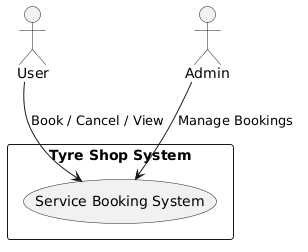

The diagram above was rendered by PlantUML. Its source (embedded in the PNG):
@startuml
actor User
actor Admin

rectangle "Tyre Shop System" {
  (Service Booking System)
}

User --> (Service Booking System) : Book / Cancel / View
Admin --> (Service Booking System) : Manage Bookings
@enduml